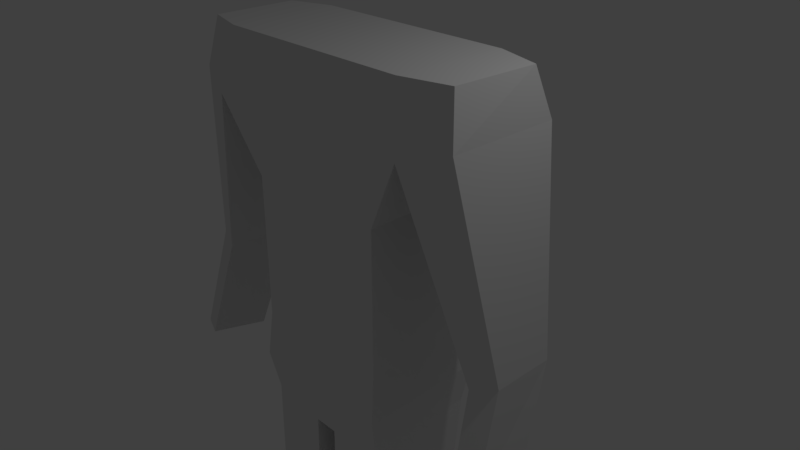 # Source: Syperhero.blend  (saved by Blender 2.78.0; exported with 4.5.12 LTS)
import bpy
from mathutils import Matrix  # noqa: F401  (used for matrix-valued properties, if any)

bpy.ops.wm.read_factory_settings(use_empty=True)
scene = bpy.context.scene
scene.name = 'Scene'

# ---- collections
col_collection_1 = bpy.data.collections.new('Collection 1'); scene.collection.children.link(col_collection_1)

# ---- materials (node trees are filled in below, after node groups)
mat_material = bpy.data.materials.new('Material')
mat_material.alpha_threshold = 0.0
mat_material.use_transparent_shadow = False
mat_material.roughness = 0.5
mat_material.line_color = (0.0, 0.0, 0.0, 1.0)

# ---- material node trees

# ---- world
world_world = bpy.data.worlds.new('World'); scene.world = world_world
world_world.color = (0.05088, 0.05088, 0.05088)
world_world.use_sun_shadow = False
world_world.sun_shadow_jitter_overblur = 0.0
world_world.cycles.sampling_method = 'MANUAL'

# ---- cameras
cam_camera = bpy.data.cameras.new('Camera')
cam_camera.clip_end = 100.0
cam_camera.lens = 35.0
cam_camera.sensor_width = 32.0
cam_camera.sensor_height = 18.0
cam_camera.ortho_scale = 7.314
cam_camera.dof.focus_distance = 0.0
cam_camera.dof.aperture_fstop = 128.0

# ---- lights
light_lamp = bpy.data.lights.new('Lamp', 'POINT')
light_lamp.transmission_factor = 0.0
light_lamp.cutoff_distance = 30.0
light_lamp.energy = 100.0
light_lamp.shadow_buffer_clip_start = 1.001
light_lamp.shadow_soft_size = 0.1
light_lamp.shadow_maximum_resolution = 0.006
light_lamp.use_absolute_resolution = True

# ---- meshes
me_cube = bpy.data.meshes.new('Cube')
me_cube.from_pydata([(0.9751, 0.8807, -1.0), (1.027, -0.8604, -0.9798), (0.0, -1.0, 2.001), (0.0, 1.0, 2.001), (0.9751, 0.8807, 1.0), (1.027, -0.8604, 1.02), (1.558, -1.0, 2.001), (1.558, 1.0, 2.001), (0.0, 0.8807, -1.0), (0.0, -0.8604, -0.9798), (0.0, 0.8807, 1.0), (0.0, -0.8604, 1.02), (0.0, -0.846, 2.847), (0.0, 0.6913, 2.837), (1.408, -0.846, 2.847), (1.452, 0.6913, 2.837), (2.148, -0.7813, 2.191), (2.148, 0.7485, 2.191), (2.033, -0.6635, 2.838), (2.067, 0.5123, 2.831), (1.558, -1.0, 2.001), (1.558, 1.0, 2.001), (2.148, -0.7813, 2.191), (2.148, 0.7485, 2.191), (2.32, -0.6039, -0.5675), (2.32, 0.4908, -0.5675), (2.643, -0.4842, -0.4634), (2.643, 0.3532, -0.4634), (2.409, -0.9785, -1.898), (2.473, -0.0702, -2.147), (2.694, -0.8728, -1.86), (2.758, -0.1919, -2.055), (1.008, 0.9335, -1.64), (1.063, -0.928, -1.618), (0.0, 0.9335, -1.64), (0.0, -0.928, -1.618), (0.9477, 0.8131, -2.212), (0.9963, -0.8208, -2.193), (0.0, 0.8131, -2.212), (0.0, -0.8208, -2.193), (0.1241, 0.8117, -2.333), (0.1726, -0.8222, -2.314), (0.0, 0.8117, -2.333), (0.0, -0.8222, -2.314), (0.9477, 0.8131, -2.212), (0.9963, -0.8208, -2.193), (0.1241, 0.8117, -2.333), (0.1726, -0.8222, -2.314), (0.9619, 0.3782, -5.684), (0.999, -0.8465, -5.748), (0.1383, 0.3768, -5.679), (0.1753, -0.8479, -5.743), (0.8319, 0.8105, -9.047), (0.9151, -0.254, -9.038), (0.133, 0.8093, -9.044), (0.2162, -0.2552, -9.034)], [], [(2, 6, 14, 12), (0, 4, 5, 1), (11, 5, 6, 2), (5, 4, 7, 6), (4, 0, 8, 10), (1, 5, 11, 9), (4, 10, 3, 7), (1, 9, 35, 33), (15, 13, 12, 14), (7, 3, 13, 15), (7, 15, 19, 17), (16, 17, 19, 18), (16, 6, 20, 22), (15, 14, 18, 19), (14, 6, 16, 18), (21, 23, 27, 25), (6, 7, 21, 20), (17, 16, 22, 23), (7, 17, 23, 21), (26, 24, 28, 30), (20, 21, 25, 24), (22, 20, 24, 26), (23, 22, 26, 27), (28, 29, 31, 30), (27, 26, 30, 31), (25, 27, 31, 29), (24, 25, 29, 28), (32, 33, 37, 36), (0, 1, 33, 32), (8, 0, 32, 34), (37, 39, 43, 41), (34, 32, 36, 38), (33, 35, 39, 37), (40, 41, 43, 42), (40, 36, 44, 46), (38, 36, 40, 42), (47, 46, 50, 51), (36, 37, 45, 44), (41, 40, 46, 47), (37, 41, 47, 45), (49, 51, 55, 53), (45, 47, 51, 49), (44, 45, 49, 48), (46, 44, 48, 50), (52, 53, 55, 54), (48, 49, 53, 52), (50, 48, 52, 54), (51, 50, 54, 55)])
me_cube.materials.append(mat_material)
me_cube.use_remesh_preserve_volume = False
me_cube.use_remesh_preserve_attributes = False
me_cube.use_mirror_vertex_groups = False
me_cube.update()

# ---- objects
ob_cube = bpy.data.objects.new('Cube', me_cube)
ob_lamp = bpy.data.objects.new('Lamp', light_lamp)
ob_camera = bpy.data.objects.new('Camera', cam_camera)

# ---- transforms, parenting, visibility, modifiers, constraints
ob_cube.location = (0.0, 0.0, 0.0)
ob_cube.lock_rotations_4d = False
ob_cube.empty_display_type = 'ARROWS'
ob_cube.lineart.crease_threshold = 0.0
_m = ob_cube.modifiers.new('Mirror', 'MIRROR')
_m.use_clip = True
ob_lamp.location = (4.076, 1.005, 5.904)
ob_lamp.rotation_euler = (0.6503, 0.05522, 1.866)
ob_lamp.lock_rotations_4d = False
ob_lamp.empty_display_type = 'ARROWS'
ob_lamp.color = (0.0, 0.0, 0.0, 0.0)
ob_lamp.lineart.crease_threshold = 0.0
ob_camera.location = (7.481, -6.508, 5.344)
ob_camera.rotation_euler = (1.109, 0.0, 0.8149)
ob_camera.lock_rotations_4d = False
ob_camera.empty_display_type = 'ARROWS'
ob_camera.color = (0.0, 0.0, 0.0, 0.0)
ob_camera.display_type = 'WIRE'
ob_camera.lineart.crease_threshold = 0.0

# ---- collection membership
col_collection_1.objects.link(ob_cube)
col_collection_1.objects.link(ob_lamp)
col_collection_1.objects.link(ob_camera)

# ---- scene / render settings (as saved in the file)
scene.camera = ob_camera
scene.frame_start = 1; scene.frame_end = 250; scene.frame_set(1)
scene.render.engine = 'BLENDER_EEVEE_NEXT'
scene.render.resolution_percentage = 50
scene.render.dither_intensity = 0.0
scene.cycles.use_denoising = False
scene.cycles.samples = 128
scene.cycles.sampling_pattern = 'TABULATED_SOBOL'
scene.cycles.light_sampling_threshold = 0.0
scene.cycles.use_adaptive_sampling = False
scene.cycles.use_light_tree = False
scene.cycles.blur_glossy = 0.0
scene.cycles.sample_clamp_indirect = 0.0
scene.view_settings.view_transform = 'Standard'
bpy.context.view_layer.update()
